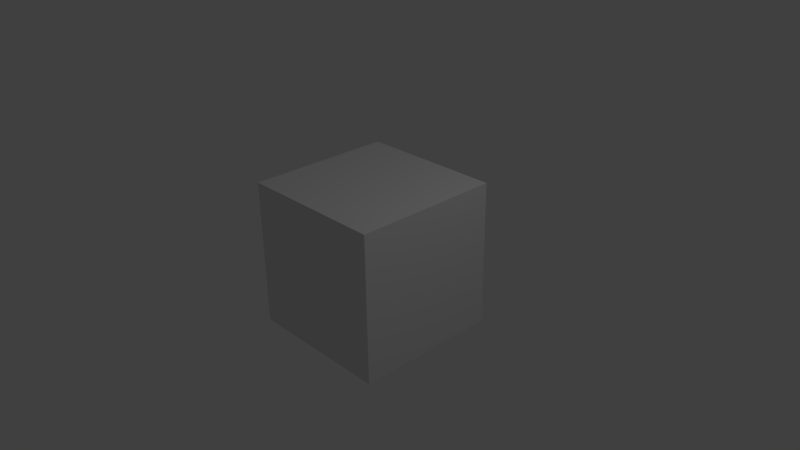 # Source: empty.blend  (saved by Blender 2.76.0; exported with 4.5.12 LTS)
import bpy
from mathutils import Matrix  # noqa: F401  (used for matrix-valued properties, if any)

bpy.ops.wm.read_factory_settings(use_empty=True)
scene = bpy.context.scene
scene.name = 'Scene'

# ---- collections
col_collection_1 = bpy.data.collections.new('Collection 1'); scene.collection.children.link(col_collection_1)

# ---- materials (node trees are filled in below, after node groups)
mat_material = bpy.data.materials.new('Material')
mat_material.alpha_threshold = 0.0
mat_material.use_transparent_shadow = False
mat_material.roughness = 0.5
mat_material.line_color = (0.0, 0.0, 0.0, 1.0)

# ---- material node trees

# ---- world
world_world = bpy.data.worlds.new('World'); scene.world = world_world
world_world.color = (0.05088, 0.05088, 0.05088)
world_world.use_sun_shadow = False
world_world.sun_shadow_jitter_overblur = 0.0
world_world.cycles.sampling_method = 'MANUAL'
world_world.cycles.sample_map_resolution = 256

# ---- cameras
cam_camera = bpy.data.cameras.new('Camera')
cam_camera.clip_end = 100.0
cam_camera.lens = 35.0
cam_camera.sensor_width = 32.0
cam_camera.sensor_height = 18.0
cam_camera.ortho_scale = 7.314
cam_camera.dof.focus_distance = 0.0
cam_camera.dof.aperture_fstop = 128.0

# ---- lights
light_lamp = bpy.data.lights.new('Lamp', 'POINT')
light_lamp.transmission_factor = 0.0
light_lamp.cutoff_distance = 30.0
light_lamp.energy = 100.0
light_lamp.shadow_buffer_clip_start = 1.001
light_lamp.shadow_soft_size = 0.1
light_lamp.shadow_maximum_resolution = 0.006
light_lamp.use_absolute_resolution = True
light_lamp.cycles.use_multiple_importance_sampling = False

# ---- meshes
me_cube = bpy.data.meshes.new('Cube')
me_cube.from_pydata([(1.0, 1.0, -1.0), (1.0, -1.0, -1.0), (-1.0, -1.0, -1.0), (-1.0, 1.0, -1.0), (1.0, 1.0, 1.0), (1.0, -1.0, 1.0), (-1.0, -1.0, 1.0), (-1.0, 1.0, 1.0)], [], [(0, 1, 2, 3), (4, 7, 6, 5), (0, 4, 5, 1), (1, 5, 6, 2), (2, 6, 7, 3), (4, 0, 3, 7)])
me_cube.materials.append(mat_material)
me_cube.use_remesh_preserve_volume = False
me_cube.use_remesh_preserve_attributes = False
me_cube.use_mirror_vertex_groups = False
me_cube.update()

# ---- objects
ob_cube = bpy.data.objects.new('Cube', me_cube)
ob_lamp = bpy.data.objects.new('Lamp', light_lamp)
ob_camera = bpy.data.objects.new('Camera', cam_camera)

# ---- transforms, parenting, visibility, modifiers, constraints
ob_cube.location = (0.0, 0.0, 0.0)
ob_cube.lock_rotations_4d = False
ob_cube.empty_display_type = 'ARROWS'
ob_cube.lineart.crease_threshold = 0.0
ob_lamp.location = (4.076, 1.005, 5.904)
ob_lamp.rotation_euler = (0.6503, 0.05522, 1.866)
ob_lamp.lock_rotations_4d = False
ob_lamp.empty_display_type = 'ARROWS'
ob_lamp.color = (0.0, 0.0, 0.0, 0.0)
ob_lamp.lineart.crease_threshold = 0.0
ob_camera.location = (7.481, -6.508, 5.344)
ob_camera.rotation_euler = (1.109, 0.01082, 0.8149)
ob_camera.lock_rotations_4d = False
ob_camera.empty_display_type = 'ARROWS'
ob_camera.color = (0.0, 0.0, 0.0, 0.0)
ob_camera.display_type = 'WIRE'
ob_camera.lineart.crease_threshold = 0.0

# ---- collection membership
col_collection_1.objects.link(ob_cube)
col_collection_1.objects.link(ob_lamp)
col_collection_1.objects.link(ob_camera)

# ---- scene / render settings (as saved in the file)
scene.camera = ob_camera
scene.frame_start = 1; scene.frame_end = 250; scene.frame_set(1)
scene.render.engine = 'BLENDER_EEVEE_NEXT'
scene.render.resolution_percentage = 50
scene.render.dither_intensity = 0.0
scene.cycles.use_denoising = False
scene.cycles.samples = 10
scene.cycles.sampling_pattern = 'TABULATED_SOBOL'
scene.cycles.light_sampling_threshold = 0.0
scene.cycles.use_adaptive_sampling = False
scene.cycles.use_light_tree = False
scene.cycles.blur_glossy = 0.0
scene.cycles.pixel_filter_type = 'GAUSSIAN'
scene.cycles.sample_clamp_indirect = 0.0
scene.view_settings.view_transform = 'Standard'
bpy.context.view_layer.update()

